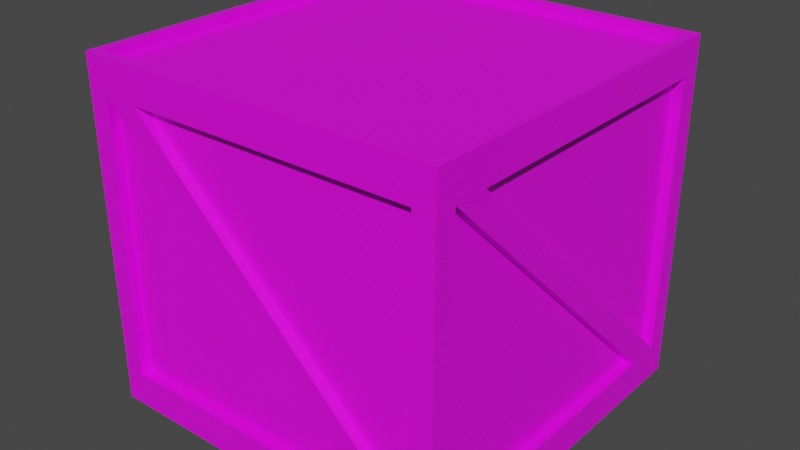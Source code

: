 # Source: 4x4.blend  (saved by Blender 3.4.6; exported with 4.5.12 LTS)
import bpy
from mathutils import Matrix  # noqa: F401  (used for matrix-valued properties, if any)

bpy.ops.wm.read_factory_settings(use_empty=True)
scene = bpy.context.scene
scene.name = 'Scene'

# ---- collections
col_collection = bpy.data.collections.new('Collection'); scene.collection.children.link(col_collection)

# ---- images (referenced by path relative to the original .blend; pixels are not part of the script)
import os
ASSET_DIR = os.environ.get("B2B_ASSET_DIR", "")  # directory of the original .blend (textures are referenced by path, not embedded)
HERE = os.path.dirname(os.path.abspath(__file__))  # packed textures are extracted next to this script under _unpacked/

def load_image(name, relpath, width, height, colorspace="sRGB"):
    """Load a texture the original file referenced (path relative to the .blend, or extracted next to this script)."""
    p = next((c for c in (os.path.join(HERE, relpath), os.path.join(ASSET_DIR, relpath)) if relpath and os.path.exists(c)), "")
    if p:
        img = bpy.data.images.load(p, check_existing=True)
        img.name = name
    else:  # same state as the original file: an image datablock whose file is absent (Cycles renders it pink)
        img = bpy.data.images.new(name, width, height)
        img.source = "FILE"
        img.filepath = "//" + (relpath or name)
    img.colorspace_settings.name = colorspace
    return img
img_uv_grid = load_image('UV_GRID', '', 1024, 1024, 'sRGB')

# ---- materials (node trees are filled in below, after node groups)
mat_material_002 = bpy.data.materials.new('Material.002')
mat_material_002.use_transparent_shadow = False

# ---- material node trees
mat_material_002.use_nodes = True; mat_material_002.node_tree.nodes.clear()
_N = mat_material_002.node_tree.nodes; _L = mat_material_002.node_tree.links
n0 = _N.new('ShaderNodeBsdfPrincipled'); n0.name = 'Principled BSDF'; n0.location = (10, 300)
n0.distribution = 'GGX'
n0.subsurface_method = 'RANDOM_WALK_SKIN'
n0.inputs[3].default_value = 1.45
n0.inputs[27].default_value = (0.0, 0.0, 0.0, 1.0)
n0.inputs[28].default_value = 1.0
n1 = _N.new('ShaderNodeOutputMaterial'); n1.name = 'Material Output'; n1.location = (300, 300)
n2 = _N.new('ShaderNodeTexImage'); n2.name = 'Image Texture'; n2.location = (-280, 280)
n2.image = img_uv_grid
_L.new(n0.outputs[0], n1.inputs[0])
_L.new(n2.outputs[0], n0.inputs[0])
n1.is_active_output = True

# ---- world
world_world = bpy.data.worlds.new('World'); scene.world = world_world
world_world.use_nodes = True; world_world.node_tree.nodes.clear()
_N = world_world.node_tree.nodes; _L = world_world.node_tree.links
n0 = _N.new('ShaderNodeOutputWorld'); n0.name = 'World Output'; n0.location = (300, 300)
n1 = _N.new('ShaderNodeBackground'); n1.name = 'Background'; n1.location = (10, 300)
n1.inputs[0].default_value = (0.05088, 0.05088, 0.05088, 1.0)
_L.new(n1.outputs[0], n0.inputs[0])
n0.is_active_output = True
world_world.color = (0.05088, 0.05088, 0.05088)
world_world.use_sun_shadow = False
world_world.sun_shadow_jitter_overblur = 0.0

# ---- meshes
me_cube_001 = bpy.data.meshes.new('Cube.001')
me_cube_001.from_pydata([(-1.06, 1.0, 1.0), (-1.06, 1.0, 0.8), (-1.06, 1.06, 1.0), (-1.06, 1.06, 0.8), (1.06, 1.0, 1.0), (1.06, 1.0, 0.8), (1.06, 1.06, 1.0), (1.06, 1.06, 0.8), (-1.0, -1.0, 1.0), (-1.0, 1.0, 1.0), (-1.0, -1.0, 0.8), (-1.0, 1.0, 0.8), (-1.06, -1.0, 0.8), (-1.06, -1.0, 1.0), (-1.06, 1.0, 1.0), (-1.06, 1.0, 0.8), (-1.06, -1.06, 1.0), (-1.06, -1.06, 0.8), (-1.06, -1.0, 1.0), (-1.06, -1.0, 0.8), (1.06, -1.0, 1.0), (1.06, -1.0, 0.8), (1.06, -1.06, 1.0), (1.06, -1.06, 0.8), (1.0, -1.0, 1.0), (1.0, 1.0, 1.0), (1.0, 1.0, 0.8), (1.0, -1.0, 0.8), (1.06, 1.0, 1.0), (1.06, -1.0, 1.0), (1.06, 1.0, 0.8), (1.06, -1.0, 0.8), (-1.06, 1.0, -0.8), (-1.06, 1.0, -1.0), (-1.06, 1.06, -0.8), (-1.06, 1.06, -1.0), (1.06, 1.0, -0.8), (1.06, 1.0, -1.0), (1.06, 1.06, -0.8), (1.06, 1.06, -1.0), (-1.0, -1.0, -0.8), (-1.0, 1.0, -0.8), (-1.06, -1.0, -1.0), (-1.06, -1.0, -0.8), (-1.06, 1.0, -0.8), (-1.06, 1.0, -1.0), (-1.06, -1.06, -0.8), (-1.06, -1.06, -1.0), (-1.06, -1.0, -0.8), (-1.06, -1.0, -1.0), (1.06, -1.0, -0.8), (1.06, -1.0, -1.0), (1.06, -1.06, -0.8), (1.06, -1.06, -1.0), (1.0, -1.0, -0.8), (1.0, 1.0, -0.8), (1.06, 1.0, -0.8), (1.06, -1.0, -0.8), (1.0, -1.06, -0.8), (1.06, -1.06, -0.8), (1.06, -1.06, 0.8), (1.0, -1.06, 0.8), (0.94, -1.0, -0.8), (0.94, -1.0, 0.8), (0.94, -1.06, -0.8), (0.94, -1.06, 0.8), (1.0, -0.94, -0.8), (1.06, -0.94, -0.8), (1.06, -0.94, 0.8), (1.0, -0.94, 0.8), (1.06, 1.0, -0.8), (1.06, 1.06, -0.8), (1.06, 1.06, 0.8), (1.06, 1.0, 0.8), (1.0, 0.94, -0.8), (1.0, 0.94, 0.8), (1.06, 0.94, -0.8), (1.06, 0.94, 0.8), (0.94, 1.0, -0.8), (0.94, 1.06, -0.8), (0.94, 1.06, 0.8), (0.94, 1.0, 0.8), (-1.0, 1.06, -0.8), (-1.06, 1.06, -0.8), (-1.06, 1.06, 0.8), (-1.0, 1.06, 0.8), (-0.94, 1.0, -0.8), (-0.94, 1.0, 0.8), (-0.94, 1.06, -0.8), (-0.94, 1.06, 0.8), (-1.0, 0.94, -0.8), (-1.06, 0.94, -0.8), (-1.06, 0.94, 0.8), (-1.0, 0.94, 0.8), (-1.06, -1.0, -0.8), (-1.06, -1.06, -0.8), (-1.06, -1.06, 0.8), (-1.06, -1.0, 0.8), (-1.0, -0.94, -0.8), (-1.0, -0.94, 0.8), (-1.06, -0.94, -0.8), (-1.06, -0.94, 0.8), (-0.94, -1.0, -0.8), (-0.94, -1.06, -0.8), (-0.94, -1.06, 0.8), (-0.94, -1.0, 0.8), (-0.74, -1.06, 0.8), (-0.94, -1.06, 0.8), (-0.74, -1.0, 0.8), (-0.94, -1.0, 0.8), (0.94, -1.0, -0.8), (0.74, -1.0, -0.8), (0.94, -1.06, -0.8), (0.74, -1.06, -0.8), (0.74, 1.06, 0.8), (0.94, 1.06, 0.8), (0.74, 1.0, 0.8), (0.94, 1.0, 0.8), (-0.94, 1.0, -0.8), (-0.74, 1.0, -0.8), (-0.94, 1.06, -0.8), (-0.74, 1.06, -0.8), (-1.06, 0.74, 0.8), (-1.06, 0.94, 0.8), (-1.0, 0.74, 0.8), (-1.0, 0.94, 0.8), (-1.0, -0.94, -0.8), (-1.0, -0.74, -0.8), (-1.06, -0.94, -0.8), (-1.06, -0.74, -0.8), (1.06, -0.74, 0.8), (1.06, -0.94, 0.8), (1.0, -0.74, 0.8), (1.0, -0.94, 0.8), (1.0, 0.94, -0.8), (1.0, 0.74, -0.8), (1.06, 0.94, -0.8), (1.06, 0.74, -0.8), (-1.0, -1.0, -1.0), (-1.01, -1.0, 0.94), (-1.0, 1.0, -1.0), (-1.01, 1.0, 0.94), (1.0, -1.0, -1.0), (0.99, -1.0, 0.94), (1.0, 1.0, -1.0), (0.99, 1.0, 0.94), (-1.0, -1.0, 0.8), (-1.0, 1.0, 0.8), (1.0, 1.0, 0.8), (1.0, -1.0, 0.8), (-1.0, 0.75, -1.0), (-1.0, 0.5, -1.0), (-1.0, 0.25, -1.0), (-1.0, 0.0, -1.0), (-1.0, -0.25, -1.0), (-1.0, -0.5, -1.0), (-1.0, -0.75, -1.0), (1.0, -0.75, -1.0), (1.0, -0.5, -1.0), (1.0, -0.25, -1.0), (1.0, 0.0, -1.0), (1.0, 0.25, -1.0), (1.0, 0.5, -1.0), (1.0, 0.75, -1.0), (1.0, 0.75, 0.8), (1.0, 0.5, 0.8), (1.0, 0.25, 0.8), (1.0, 0.0, 0.8), (1.0, -0.25, 0.8), (1.0, -0.5, 0.8), (1.0, -0.75, 0.8), (-1.0, -0.75, 0.8), (-1.0, -0.5, 0.8), (-1.0, -0.25, 0.8), (-1.0, 0.0, 0.8), (-1.0, 0.25, 0.8), (-1.0, 0.5, 0.8), (-1.0, 0.75, 0.8), (0.75, 1.0, -1.0), (0.5, 1.0, -1.0), (0.25, 1.0, -1.0), (0.0, 1.0, -1.0), (-0.25, 1.0, -1.0), (-0.5, 1.0, -1.0), (-0.75, 1.0, -1.0), (-0.75, -1.0, -1.0), (-0.5, -1.0, -1.0), (-0.25, -1.0, -1.0), (0.0, -1.0, -1.0), (0.25, -1.0, -1.0), (0.5, -1.0, -1.0), (0.75, -1.0, -1.0), (0.75, -1.0, 0.8), (0.5, -1.0, 0.8), (0.25, -1.0, 0.8), (0.0, -1.0, 0.8), (-0.25, -1.0, 0.8), (-0.5, -1.0, 0.8), (-0.75, -1.0, 0.8), (-0.75, 1.0, 0.8), (-0.5, 1.0, 0.8), (-0.25, 1.0, 0.8), (0.0, 1.0, 0.8), (0.25, 1.0, 0.8), (0.5, 1.0, 0.8), (0.75, 1.0, 0.8), (-0.76, -1.0, 0.94), (-0.51, -1.0, 0.94), (-0.26, -1.0, 0.94), (-0.01, -1.0, 0.94), (0.24, -1.0, 0.94), (0.49, -1.0, 0.94), (0.74, -1.0, 0.94), (0.74, 1.0, 0.94), (0.49, 1.0, 0.94), (0.24, 1.0, 0.94), (-0.01, 1.0, 0.94), (-0.26, 1.0, 0.94), (-0.51, 1.0, 0.94), (-0.76, 1.0, 0.94)], [], [(1, 5, 4, 0), (1, 0, 2, 3), (0, 4, 6, 2), (2, 6, 7, 3), (3, 7, 5, 1), (4, 5, 7, 6), (10, 11, 9, 8), (12, 13, 14, 15), (11, 10, 12, 15), (8, 9, 14, 13), (23, 17, 19, 21), (18, 19, 17, 16), (20, 18, 16, 22), (21, 20, 22, 23), (21, 19, 18, 20), (22, 16, 17, 23), (26, 27, 24, 25), (26, 30, 31, 27), (30, 28, 29, 31), (24, 29, 28, 25), (33, 32, 34, 35), (32, 36, 38, 34), (34, 38, 39, 35), (36, 37, 39, 38), (42, 43, 44, 45), (40, 41, 44, 43), (48, 49, 47, 46), (50, 48, 46, 52), (51, 50, 52, 53), (52, 46, 47, 53), (37, 36, 50, 51), (54, 57, 56, 55), (58, 59, 60, 61), (59, 67, 68, 60), (61, 65, 64, 58), (63, 62, 64, 65), (66, 69, 68, 67), (70, 71, 72, 73), (71, 79, 80, 72), (73, 77, 76, 70), (75, 74, 76, 77), (78, 81, 80, 79), (82, 83, 84, 85), (83, 91, 92, 84), (85, 89, 88, 82), (87, 86, 88, 89), (90, 93, 92, 91), (94, 95, 96, 97), (95, 103, 104, 96), (97, 101, 100, 94), (99, 98, 100, 101), (102, 105, 104, 103), (113, 107, 109, 111), (110, 108, 106, 112), (112, 106, 107, 113), (121, 115, 117, 119), (118, 116, 114, 120), (120, 114, 115, 121), (129, 123, 125, 127), (126, 124, 122, 128), (128, 122, 123, 129), (137, 131, 133, 135), (134, 132, 130, 136), (136, 130, 131, 137), (219, 141, 139, 206), (185, 198, 146, 138), (157, 170, 149, 142), (178, 205, 148, 144), (150, 177, 147, 140), (138, 146, 171, 156), (156, 171, 172, 155), (155, 172, 173, 154), (154, 173, 174, 153), (153, 174, 175, 152), (152, 175, 176, 151), (151, 176, 177, 150), (144, 148, 164, 163), (163, 164, 165, 162), (162, 165, 166, 161), (161, 166, 167, 160), (160, 167, 168, 159), (159, 168, 169, 158), (158, 169, 170, 157), (140, 147, 199, 184), (184, 199, 200, 183), (183, 200, 201, 182), (182, 201, 202, 181), (181, 202, 203, 180), (180, 203, 204, 179), (179, 204, 205, 178), (142, 149, 192, 191), (191, 192, 193, 190), (190, 193, 194, 189), (189, 194, 195, 188), (188, 195, 196, 187), (187, 196, 197, 186), (186, 197, 198, 185), (218, 219, 206, 207), (217, 218, 207, 208), (216, 217, 208, 209), (215, 216, 209, 210), (214, 215, 210, 211), (213, 214, 211, 212), (145, 213, 212, 143)])
_uv = me_cube_001.uv_layers.new(name='UVMap')
_uv.uv.foreach_set('vector', [0.6328, 0.6402, 0.6328, 0.3821, 0.6572, 0.3821, 0.6572, 0.6402, 0.4899, 0.876, 0.4899, 0.9003, 0.4826, 0.9003, 0.4826, 0.876, 0.9092, 0.03212, 0.9092, 0.2903, 0.9019, 0.2903, 0.9019, 0.03212, 0.7214, 0.2915, 0.7214, 0.03335, 0.7458, 0.03335, 0.7458, 0.2915, 0.9171, 0.2909, 0.9171, 0.549, 0.9098, 0.549, 0.9098, 0.2909, 0.4668, 0.9003, 0.4668, 0.876, 0.4741, 0.876, 0.4741, 0.9003, 0.8123, 0.05848, 0.8123, 0.302, 0.7879, 0.302, 0.7879, 0.05848, 0.8129, 0.3026, 0.8373, 0.3026, 0.8373, 0.5462, 0.8129, 0.5462, 0.5663, 0.5073, 0.5663, 0.7509, 0.559, 0.7509, 0.559, 0.5073, 0.9177, 0.5344, 0.9177, 0.2909, 0.925, 0.2909, 0.925, 0.5344, 0.6651, 0.3821, 0.6651, 0.6402, 0.6578, 0.6402, 0.6578, 0.3821, 0.4747, 0.9003, 0.4747, 0.876, 0.482, 0.876, 0.482, 0.9003, 0.925, 0.03212, 0.925, 0.2903, 0.9177, 0.2903, 0.9177, 0.03212, 0.4583, 0.876, 0.4583, 0.9003, 0.451, 0.9003, 0.451, 0.876, 0.7458, 0.2921, 0.7458, 0.5502, 0.7214, 0.5502, 0.7214, 0.2921, 0.6322, 0.3821, 0.6322, 0.6402, 0.6079, 0.6402, 0.6079, 0.3821, 0.8379, 0.302, 0.8379, 0.05848, 0.8622, 0.05848, 0.8622, 0.302, 0.5742, 0.7509, 0.5669, 0.7509, 0.5669, 0.5073, 0.5742, 0.5073, 0.8622, 0.5462, 0.8379, 0.5462, 0.8379, 0.3026, 0.8622, 0.3026, 0.5432, 0.5073, 0.5505, 0.5073, 0.5505, 0.7509, 0.5432, 0.7509, 0.4424, 0.876, 0.4424, 0.9003, 0.4351, 0.9003, 0.4351, 0.876, 0.9019, 0.549, 0.9019, 0.2909, 0.9092, 0.2909, 0.9092, 0.549, 0.6965, 0.2915, 0.6965, 0.03335, 0.7208, 0.03335, 0.7208, 0.2915, 0.4589, 0.9003, 0.4589, 0.876, 0.4662, 0.876, 0.4662, 0.9003, 0.8129, 0.05848, 0.8373, 0.05848, 0.8373, 0.302, 0.8129, 0.302, 0.5353, 0.7509, 0.5353, 0.5073, 0.5426, 0.5073, 0.5426, 0.7509, 0.443, 0.9003, 0.443, 0.876, 0.4503, 0.876, 0.4503, 0.9003, 0.9171, 0.03212, 0.9171, 0.2903, 0.9098, 0.2903, 0.9098, 0.03212, 0.4345, 0.876, 0.4345, 0.9003, 0.4272, 0.9003, 0.4272, 0.876, 0.6965, 0.5502, 0.6965, 0.2921, 0.7208, 0.2921, 0.7208, 0.5502, 0.8123, 0.5462, 0.7879, 0.5462, 0.7879, 0.3026, 0.8123, 0.3026, 0.5511, 0.5073, 0.5584, 0.5073, 0.5584, 0.7509, 0.5511, 0.7509, 0.4327, 0.2689, 0.44, 0.2689, 0.44, 0.4637, 0.4327, 0.4637, 0.44, 0.2689, 0.4546, 0.2689, 0.4546, 0.4637, 0.44, 0.4637, 0.4327, 0.4637, 0.4253, 0.4637, 0.4253, 0.2689, 0.4327, 0.2689, 0.418, 0.4637, 0.418, 0.2689, 0.4253, 0.2689, 0.4253, 0.4637, 0.4619, 0.2689, 0.4619, 0.4637, 0.4546, 0.4637, 0.4546, 0.2689, 0.5215, 0.2689, 0.5288, 0.2689, 0.5288, 0.4637, 0.5215, 0.4637, 0.5288, 0.2689, 0.5435, 0.2689, 0.5435, 0.4637, 0.5288, 0.4637, 0.5215, 0.4637, 0.5142, 0.4637, 0.5142, 0.2689, 0.5215, 0.2689, 0.5069, 0.4637, 0.5069, 0.2689, 0.5142, 0.2689, 0.5142, 0.4637, 0.5508, 0.2689, 0.5508, 0.4637, 0.5435, 0.4637, 0.5435, 0.2689, 0.4028, 0.4637, 0.3955, 0.4637, 0.3955, 0.2689, 0.4028, 0.2689, 0.3955, 0.4637, 0.3809, 0.4637, 0.3809, 0.2689, 0.3955, 0.2689, 0.4028, 0.2689, 0.4101, 0.2689, 0.4101, 0.4637, 0.4028, 0.4637, 0.4174, 0.2689, 0.4174, 0.4637, 0.4101, 0.4637, 0.4101, 0.2689, 0.3736, 0.4637, 0.3736, 0.2689, 0.3809, 0.2689, 0.3809, 0.4637, 0.4771, 0.2689, 0.4844, 0.2689, 0.4844, 0.4637, 0.4771, 0.4637, 0.4844, 0.2689, 0.499, 0.2689, 0.499, 0.4637, 0.4844, 0.4637, 0.4771, 0.4637, 0.4698, 0.4637, 0.4698, 0.2689, 0.4771, 0.2689, 0.4625, 0.4637, 0.4625, 0.2689, 0.4698, 0.2689, 0.4698, 0.4637, 0.5063, 0.2689, 0.5063, 0.4637, 0.499, 0.4637, 0.499, 0.2689, 0.6627, 0.3146, 0.6627, 0.03212, 0.67, 0.03212, 0.67, 0.3146, 0.6386, 0.3323, 0.6386, 0.04975, 0.6459, 0.04975, 0.6459, 0.3323, 0.6459, 0.3323, 0.6459, 0.04975, 0.6627, 0.03212, 0.6627, 0.3146, 0.3189, 0.6031, 0.3189, 0.3206, 0.3262, 0.3206, 0.3262, 0.6031, 0.2948, 0.6207, 0.2948, 0.3382, 0.3021, 0.3382, 0.3021, 0.6207, 0.3021, 0.6207, 0.3021, 0.3382, 0.3189, 0.3206, 0.3189, 0.6031, 0.6307, 0.3146, 0.6307, 0.03212, 0.638, 0.03212, 0.638, 0.3146, 0.6066, 0.3323, 0.6066, 0.04975, 0.6139, 0.04975, 0.6139, 0.3323, 0.6139, 0.3323, 0.6139, 0.04975, 0.6307, 0.03212, 0.6307, 0.3146, 0.3509, 0.6031, 0.3509, 0.3206, 0.3582, 0.3206, 0.3582, 0.6031, 0.3268, 0.6207, 0.3268, 0.3382, 0.3341, 0.3382, 0.3341, 0.6207, 0.3341, 0.6207, 0.3341, 0.3382, 0.3509, 0.3206, 0.3509, 0.6031, 0.303, 0.2555, 0.2726, 0.2555, 0.2726, 0.01196, 0.303, 0.01196, 0.01077, 0.226, 0.23, 0.226, 0.23, 0.2565, 0.01077, 0.2565, 0.01077, 0.9566, 0.23, 0.9566, 0.23, 0.9871, 0.01077, 0.9871, 0.01077, 0.7131, 0.23, 0.7131, 0.23, 0.7435, 0.01077, 0.7435, 0.01077, 0.4696, 0.23, 0.4696, 0.23, 0.5, 0.01077, 0.5, 0.01077, 0.2565, 0.23, 0.2565, 0.23, 0.2869, 0.01077, 0.2869, 0.01077, 0.2869, 0.23, 0.2869, 0.23, 0.3173, 0.01077, 0.3173, 0.01077, 0.3173, 0.23, 0.3173, 0.23, 0.3478, 0.01077, 0.3478, 0.01077, 0.3478, 0.23, 0.3478, 0.23, 0.3782, 0.01077, 0.3782, 0.01077, 0.3782, 0.23, 0.3782, 0.23, 0.4087, 0.01077, 0.4087, 0.01077, 0.4087, 0.23, 0.4087, 0.23, 0.4391, 0.01077, 0.4391, 0.01077, 0.4391, 0.23, 0.4391, 0.23, 0.4696, 0.01077, 0.4696, 0.01077, 0.7435, 0.23, 0.7435, 0.23, 0.774, 0.01077, 0.774, 0.01077, 0.774, 0.23, 0.774, 0.23, 0.8044, 0.01077, 0.8044, 0.01077, 0.8044, 0.23, 0.8044, 0.23, 0.8349, 0.01077, 0.8349, 0.01077, 0.8349, 0.23, 0.8349, 0.23, 0.8653, 0.01077, 0.8653, 0.01077, 0.8653, 0.23, 0.8653, 0.23, 0.8957, 0.01077, 0.8957, 0.01077, 0.8957, 0.23, 0.8957, 0.23, 0.9262, 0.01077, 0.9262, 0.01077, 0.9262, 0.23, 0.9262, 0.23, 0.9566, 0.01077, 0.9566, 0.01077, 0.5, 0.23, 0.5, 0.23, 0.5304, 0.01077, 0.5304, 0.01077, 0.5304, 0.23, 0.5304, 0.23, 0.5609, 0.01077, 0.5609, 0.01077, 0.5609, 0.23, 0.5609, 0.23, 0.5913, 0.01077, 0.5913, 0.01077, 0.5913, 0.23, 0.5913, 0.23, 0.6218, 0.01077, 0.6218, 0.01077, 0.6218, 0.23, 0.6218, 0.23, 0.6522, 0.01077, 0.6522, 0.01077, 0.6522, 0.23, 0.6522, 0.23, 0.6827, 0.01077, 0.6827, 0.01077, 0.6827, 0.23, 0.6827, 0.23, 0.7131, 0.01077, 0.7131, 0.01077, 0.01293, 0.23, 0.01293, 0.23, 0.04337, 0.01077, 0.04337, 0.01077, 0.04337, 0.23, 0.04337, 0.23, 0.07381, 0.01077, 0.07381, 0.01077, 0.07381, 0.23, 0.07381, 0.23, 0.1043, 0.01077, 0.1043, 0.01077, 0.1043, 0.23, 0.1043, 0.23, 0.1347, 0.01077, 0.1347, 0.01077, 0.1347, 0.23, 0.1347, 0.23, 0.1651, 0.01077, 0.1651, 0.01077, 0.1651, 0.23, 0.1651, 0.23, 0.1956, 0.01077, 0.1956, 0.01077, 0.1956, 0.23, 0.1956, 0.23, 0.226, 0.01077, 0.226, 0.3335, 0.2555, 0.303, 0.2555, 0.303, 0.01196, 0.3335, 0.01196, 0.3639, 0.2555, 0.3335, 0.2555, 0.3335, 0.01196, 0.3639, 0.01196, 0.3943, 0.2555, 0.3639, 0.2555, 0.3639, 0.01196, 0.3943, 0.01196, 0.4248, 0.2555, 0.3943, 0.2555, 0.3943, 0.01196, 0.4248, 0.01196, 0.4552, 0.2555, 0.4248, 0.2555, 0.4248, 0.01196, 0.4552, 0.01196, 0.4857, 0.2555, 0.4552, 0.2555, 0.4552, 0.01196, 0.4857, 0.01196, 0.5161, 0.2555, 0.4857, 0.2555, 0.4857, 0.01196, 0.5161, 0.01196])
me_cube_001.materials.append(mat_material_002)
me_cube_001.update()

# ---- objects
ob_frame = bpy.data.objects.new('Frame', me_cube_001)

# ---- transforms, parenting, visibility, modifiers, constraints
ob_frame.location = (0.0, 0.0, 1.0)

# ---- collection membership
col_collection.objects.link(ob_frame)

# ---- scene / render settings (as saved in the file)
scene.frame_start = 1; scene.frame_end = 250; scene.frame_set(1)
scene.render.engine = 'BLENDER_EEVEE_NEXT'
scene.cycles.sampling_pattern = 'TABULATED_SOBOL'
scene.cycles.use_light_tree = False
scene.view_settings.view_transform = 'Filmic'
bpy.context.view_layer.update()

# ---- added for rendering (the .blend has no active camera and no usable light): camera, sun
cam_auto = bpy.data.cameras.new('AutoCamera')
cam_auto.lens = 50.0
cam_auto.sensor_width = 36.0
cam_auto.clip_end = 1000.0
ob_auto_camera = bpy.data.objects.new('AutoCamera', cam_auto)
scene.collection.objects.link(ob_auto_camera)
ob_auto_camera.location = (3.33451, -4.00141, 3.66761)
ob_auto_camera.rotation_euler = (1.09748, -7.21219e-08, 0.694738)
scene.camera = ob_auto_camera
light_auto_sun = bpy.data.lights.new('AutoSun', 'SUN')
light_auto_sun.energy = 3.0
light_auto_sun.angle = 0.0523599
ob_auto_sun = bpy.data.objects.new('AutoSun', light_auto_sun)
scene.collection.objects.link(ob_auto_sun)
ob_auto_sun.rotation_euler = (0.872665, 0.174533, 0.523599)
bpy.context.view_layer.update()
